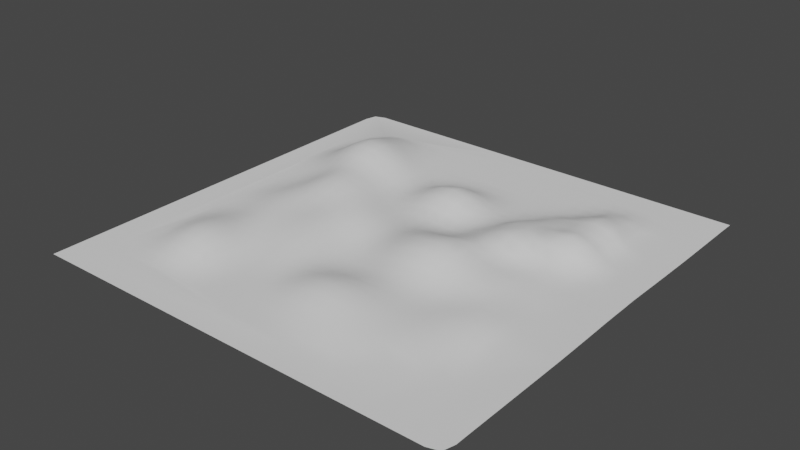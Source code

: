 # Source: terrain.blend  (saved by Blender 3.3.6; exported with 4.5.12 LTS)
import bpy
from mathutils import Matrix  # noqa: F401  (used for matrix-valued properties, if any)

bpy.ops.wm.read_factory_settings(use_empty=True)
scene = bpy.context.scene
scene.name = 'Scene'

# ---- collections
col_collection = bpy.data.collections.new('Collection'); scene.collection.children.link(col_collection)

# ---- world
world_world = bpy.data.worlds.new('World'); scene.world = world_world
world_world.use_nodes = True; world_world.node_tree.nodes.clear()
_N = world_world.node_tree.nodes; _L = world_world.node_tree.links
n0 = _N.new('ShaderNodeOutputWorld'); n0.name = 'World Output'; n0.location = (300, 300)
n1 = _N.new('ShaderNodeBackground'); n1.name = 'Background'; n1.location = (10, 300)
n1.inputs[0].default_value = (0.05088, 0.05088, 0.05088, 1.0)
_L.new(n1.outputs[0], n0.inputs[0])
n0.is_active_output = True
world_world.color = (0.05088, 0.05088, 0.05088)
world_world.use_sun_shadow = False
world_world.sun_shadow_jitter_overblur = 0.0

# ---- meshes
me_terrain_1_16 = bpy.data.meshes.new('Terrain_1-16')
me_terrain_1_16.from_pydata([(25.0, -0.6953, -13.22), (25.0, -0.7098, -14.81), (25.0, -0.6662, -11.62), (25.0, -0.6464, -10.02), (25.0, -0.6104, -8.421), (25.0, -0.5811, -6.812), (25.0, -0.5378, -5.197), (25.0, -0.5059, -3.578), (25.0, -0.5309, -1.956), (25.0, -0.5346, -0.3334), (25.0, -0.5491, 1.288), (25.0, -0.5945, 2.909), (25.0, -0.6295, 4.53), (25.0, -0.6591, 6.15), (25.0, -0.6918, 7.771), (25.0, -0.7089, 9.392), (25.0, -0.7112, 11.01), (25.0, -0.7116, 12.64), (25.0, -0.7114, 14.26), (25.0, -0.7113, 15.88), (25.0, -0.7113, 17.5), (25.0, -0.7113, 19.11), (25.0, -0.7113, 20.72), (25.0, -0.7113, 22.32), (25.01, -0.7113, 23.87), (21.81, -0.7097, -14.8), (21.8, -0.6815, -13.21), (21.8, -0.639, -11.61), (21.79, -0.6258, -10.01), (21.8, -0.5464, -8.418), (21.81, -0.5136, -6.813), (21.82, -0.4776, -5.201), (21.82, -0.4056, -1.961), (21.82, -0.3979, -0.3374), (20.21, -0.7029, -14.79), (20.21, -0.6541, -13.2), (20.2, -0.5957, -11.6), (20.18, -0.5538, -10.01), (20.2, -0.4501, -8.41), (20.22, -0.3825, -6.812), (20.23, -0.3849, -5.212), (21.82, -0.4123, -3.584), (20.23, -0.3889, -1.973), (20.23, -0.3813, -0.345), (20.24, -0.4028, 1.284), (20.24, -0.4834, 2.91), (20.25, -0.5041, 4.536), (20.26, -0.4618, 6.16), (20.28, -0.3684, 7.78), (20.29, -0.2975, 9.399), (20.29, -0.3253, 11.02), (20.28, -0.4453, 12.63), (20.27, -0.6041, 14.25), (20.26, -0.6743, 15.87), (20.26, -0.6963, 17.49), (18.62, -0.5488, -14.78), (18.67, -0.1824, -13.21), (18.69, 0.004071, -11.62), (18.6, -0.1146, -10.02), (18.7, 0.1448, -8.416), (18.71, 0.0869, -5.234), (20.24, -0.3523, -3.597), (18.64, -0.3237, -1.997), (18.64, -0.3496, -0.3562), (18.65, -0.3473, 1.283), (18.66, -0.3817, 2.915), (18.67, -0.3597, 4.542), (18.7, -0.2539, 6.164), (18.72, -0.08481, 7.78), (18.74, 0.02138, 9.398), (18.74, -0.04846, 11.02), (18.72, -0.2289, 12.64), (18.7, -0.4236, 14.25), (18.69, -0.5629, 15.87), (18.69, -0.6204, 17.5), (17.08, -0.1736, -2.007), (18.66, -0.1821, -3.629), (17.06, -0.2452, -0.3557), (17.07, -0.2421, 1.291), (17.08, -0.2405, 2.926), (17.1, -0.1574, 4.553), (17.13, -0.004393, 6.171), (17.16, 0.1689, 7.786), (17.18, 0.2781, 9.405), (17.16, 0.01299, 12.65), (17.14, -0.2064, 14.26), (17.13, -0.3673, 15.88), (17.12, -0.4643, 17.5), (17.12, -0.5667, 19.12), (15.5, -0.0931, -1.994), (15.48, -0.09496, -0.3315), (15.5, -0.01069, 1.313), (15.52, 0.03791, 2.946), (15.54, 0.1338, 4.57), (15.57, 0.1969, 6.187), (15.58, 0.2823, 7.803), (15.59, 0.3737, 9.42), (17.17, 0.2052, 11.03), (15.59, 0.1633, 12.66), (15.59, 0.317, 11.04), (15.58, -0.007024, 14.28), (15.57, -0.1496, 15.9), (15.56, -0.279, 17.52), (15.55, -0.459, 19.13), (13.91, 0.06953, -1.948), (15.57, 0.2906, -3.645), (13.9, 0.101, -0.2787), (13.94, 0.3347, 1.346), (13.98, 0.4622, 2.968), (13.99, 0.4805, 4.588), (14.0, 0.3743, 6.2), (14.0, 0.2789, 7.809), (14.01, 0.284, 9.425), (14.01, 0.2674, 11.05), (14.01, 0.2077, 12.67), (14.01, 0.1348, 14.29), (14.0, 0.0392, 15.91), (14.0, -0.1171, 17.53), (13.99, -0.3571, 19.14), (12.39, 0.5963, -1.87), (14.0, 0.4738, -3.619), (12.33, 0.4223, -0.2176), (12.38, 0.6687, 1.393), (12.43, 0.8682, 3.0), (12.44, 0.8245, 4.617), (12.42, 0.5371, 6.209), (12.43, 0.23, 7.801), (12.44, 0.1336, 9.422), (12.44, 0.1444, 11.05), (12.44, 0.1867, 12.67), (12.44, 0.1987, 14.3), (12.44, 0.1448, 15.92), (12.43, -0.007559, 17.54), (12.42, -0.2708, 19.15), (12.42, -0.5362, 20.75), (10.83, 1.011, -0.1843), (10.83, 1.12, 1.42), (10.86, 1.238, 3.03), (10.87, 1.111, 4.643), (10.85, 0.6956, 6.215), (10.85, 0.2476, 7.792), (10.87, 0.06144, 9.419), (10.87, 0.1007, 11.05), (10.87, 0.194, 12.68), (10.87, 0.2572, 14.3), (10.87, 0.1965, 15.93), (10.86, 0.05195, 17.55), (10.86, -0.2113, 19.15), (10.85, -0.4992, 20.75), (10.85, -0.6809, 22.37), (12.42, -0.7113, 25.63), (9.328, 1.532, -0.218), (10.92, 1.257, -1.794), (9.329, 1.735, 1.403), (9.308, 1.49, 4.678), (9.332, 1.77, 3.05), (9.29, 0.9223, 6.233), (9.295, 0.3897, 7.8), (9.302, 0.1513, 9.425), (9.303, 0.165, 11.06), (9.305, 0.2952, 12.68), (9.305, 0.3505, 14.31), (9.3, 0.2632, 15.93), (9.296, 0.108, 17.55), (9.294, -0.1309, 19.16), (9.291, -0.4499, 20.76), (9.293, -0.6539, 22.37), (10.86, -0.7113, 25.63), (7.751, 1.574, -0.2527), (7.789, 1.209, -1.877), (7.739, 2.021, 1.377), (7.74, 2.145, 3.067), (7.727, 1.808, 4.724), (7.73, 1.132, 6.267), (7.744, 0.5171, 7.815), (7.749, 0.2505, 9.436), (7.744, 0.2815, 11.07), (7.74, 0.4181, 12.69), (7.741, 0.5009, 14.31), (7.737, 0.4121, 15.93), (7.732, 0.2093, 17.55), (7.732, -0.04957, 19.16), (7.732, -0.3784, 20.76), (7.733, -0.6152, 22.38), (9.297, -0.7113, 25.63), (7.737, -0.7113, 25.63), (6.12, 1.924, 1.348), (6.094, 2.169, 3.052), (6.109, 1.834, 4.725), (6.155, 1.142, 6.27), (6.195, 0.517, 7.821), (6.2, 0.2413, 9.441), (6.185, 0.3412, 11.07), (6.176, 0.5573, 12.68), (6.181, 0.7028, 14.3), (6.18, 0.6147, 15.94), (6.173, 0.3266, 17.55), (6.175, -0.3456, 20.76), (6.172, 0.008289, 19.16), (6.177, -0.5879, 22.38), (6.178, -0.7113, 25.63), (4.477, 1.889, 3.006), (4.508, 1.58, 4.681), (4.598, 0.904, 6.232), (4.662, 0.2941, 7.795), (4.66, 0.107, 9.431), (4.631, 0.3537, 11.05), (4.617, 0.738, 12.65), (4.618, 0.9425, 14.29), (4.616, 0.7885, 15.93), (4.623, -0.3755, 20.75), (4.619, -0.0158, 19.14), (4.623, -0.599, 22.37), (4.623, -0.7113, 25.63), (2.979, 1.07, 4.591), (3.081, 0.4691, 6.162), (3.142, -0.05339, 7.758), (3.125, -0.1049, 9.412), (3.083, 0.3007, 11.02), (3.052, 0.7977, 12.62), (3.036, 1.044, 14.27), (3.038, 0.8545, 15.93), (3.077, -0.4504, 20.74), (3.075, -0.1223, 19.12), (3.073, -0.6297, 22.37), (3.071, -0.7113, 25.63), (2.926, 1.413, 2.939), (1.499, 0.4582, 4.498), (1.577, -0.02429, 6.091), (1.605, -0.3748, 7.728), (1.584, -0.2934, 9.392), (1.545, 0.1657, 11.0), (1.495, 0.6825, 12.6), (1.457, 0.9151, 14.26), (1.472, 0.6961, 15.91), (1.536, -0.5639, 20.72), (1.54, -0.2893, 19.1), (1.528, -0.6761, 22.36), (1.523, -0.7113, 25.63), (0.02934, -0.4055, 9.379), (0.01081, -0.01534, 10.99), (-0.03745, 0.4029, 12.6), (-0.08047, 0.5707, 14.25), (-0.05489, 0.3419, 15.88), (1.515, 0.1995, 17.51), (-0.009502, -0.08502, 17.48), (-0.003611, -0.6677, 20.71), (0.007156, -0.4892, 19.08), (-0.01472, -0.7037, 22.35), (-0.02146, -0.7113, 25.63), (-1.55, -0.5158, 7.744), (0.03608, -0.5567, 7.726), (0.02818, -0.4013, 6.077), (-1.536, -0.3806, 9.377), (-1.535, -0.1453, 11.0), (-1.555, 0.06954, 12.61), (-1.573, 0.1014, 14.24), (-1.561, -0.07595, 15.85), (-1.528, -0.654, 19.07), (-1.543, -0.7087, 20.71), (-1.554, -0.7112, 22.35), (-1.883, 1.347, -8.574), (-3.521, 0.6251, -8.476), (-1.833, 1.044, -6.896), (-3.441, 0.4568, -6.852), (-1.732, 0.4799, -5.293), (-3.143, -0.2489, 6.158), (-1.565, -0.5081, 6.105), (-1.584, -0.338, 4.47), (-3.115, -0.2179, 7.779), (-3.096, -0.1774, 9.398), (-3.09, -0.1466, 11.01), (-3.089, -0.1755, 12.63), (-3.087, -0.2848, 14.23), (-3.079, -0.4394, 15.85), (-1.53, -0.4028, 17.45), (-3.07, -0.6099, 17.46), (-3.074, -0.7057, 19.08), (-3.084, -0.7113, 20.72), (-1.562, -0.7113, 25.63), (-4.691, 0.3741, 2.984), (-3.162, 0.04586, 2.909), (-4.692, 0.4973, 1.355), (-4.691, 0.2349, 4.605), (-3.163, -0.1793, 4.531), (-4.65, -0.06562, 11.05), (-4.646, -0.286, 12.65), (-4.636, -0.4989, 14.25), (-4.628, -0.6372, 15.86), (-4.623, -0.7003, 17.48), (-4.624, -0.7113, 19.1), (-4.629, -0.7113, 20.73), (-3.1, -0.7113, 25.63), (-6.215, -0.329, 12.69), (-6.204, -0.5865, 14.28), (-6.193, -0.6953, 15.88), (-6.183, -0.7113, 17.5), (-6.178, -0.7113, 19.12), (-6.177, -0.7113, 20.74), (-4.639, -0.7113, 25.63), (-7.795, -0.4292, 12.72), (-7.782, -0.6396, 14.31), (-7.765, -0.7108, 15.91), (-7.748, -0.712, 17.52), (-7.736, -0.711, 19.14), (-7.729, -0.711, 20.76), (-6.18, -0.7113, 25.63), (-8.072, 0.4052, -4.949), (-8.218, 0.1749, -6.571), (-9.546, 1.037, -4.91), (-9.433, 1.274, -3.293), (-7.934, 0.7087, -3.35), (-9.366, -0.5543, 14.36), (-9.336, -0.5654, 15.96), (-9.314, -0.6151, 17.55), (-9.295, -0.68, 19.16), (-9.282, -0.7098, 20.77), (-7.724, -0.7113, 25.63), (-11.05, 1.546, -4.85), (-9.672, 0.852, -6.538), (-10.98, 1.656, -3.214), (-10.91, -0.1354, 14.43), (-10.88, -0.1678, 16.01), (-10.87, -0.341, 17.6), (-10.85, -0.5368, 19.18), (-10.83, -0.678, 20.79), (-9.272, -0.7113, 25.63), (-13.06, 0.1526, -17.82), (-13.04, 0.6879, -16.23), (-11.57, 0.1248, -16.17), (-12.67, 1.738, -6.415), (-11.13, 1.461, -6.487), (-11.2, 1.599, -8.128), (-12.61, 1.632, -4.785), (-12.57, 1.622, -3.152), (-12.54, 1.453, -1.529), (-10.95, 1.537, -1.584), (-12.48, 0.3368, 12.9), (-10.95, -0.1817, 12.84), (-12.42, 0.4641, 14.49), (-12.4, 0.3729, 16.09), (-12.4, 0.05077, 17.66), (-12.39, -0.3397, 19.22), (-12.39, -0.6141, 20.81), (-10.82, -0.7113, 25.63), (-14.21, 1.532, -6.377), (-12.73, 2.101, -8.028), (-14.12, 1.255, -4.76), (-14.09, 1.155, -3.138), (-14.07, 1.029, -1.522), (-14.06, 0.4947, 11.33), (-12.52, 0.1322, 11.31), (-14.03, 0.8136, 12.92), (-13.99, 0.9597, 14.54), (-13.97, 0.7705, 16.16), (-13.95, -0.2129, 19.26), (-13.94, -0.569, 20.83), (-12.38, -0.7113, 25.63), (-14.34, 2.067, -7.974), (-15.68, 0.9946, -6.388), (-15.57, 0.6211, -4.777), (-15.54, 0.4872, -3.15), (-15.63, 0.2341, 9.757), (-14.07, 0.2194, 9.74), (-15.64, 0.6189, 11.34), (-15.64, 0.9569, 12.94), (-15.63, 1.037, 14.58), (-15.59, 0.7449, 16.19), (-15.54, 0.2558, 17.74), (-13.96, 0.2995, 17.72), (-15.51, -0.2573, 19.27), (-15.5, -0.6075, 20.84), (-13.94, -0.7113, 25.63), (-17.03, 0.004965, -4.788), (-17.21, 0.3737, 11.36), (-17.22, 0.5998, 12.97), (-17.06, -0.4588, 19.27), (-17.06, -0.6858, 20.85), (-15.51, -0.7113, 25.63), (-18.71, -0.2752, 9.794), (-17.18, 0.0642, 9.773), (-18.72, -0.07276, 11.39), (-18.72, 0.01318, 12.98), (-17.2, 0.6002, 14.58), (-18.7, -0.04554, 14.57), (-17.15, 0.3276, 16.16), (-18.62, -0.6627, 19.28), (-18.63, -0.7098, 20.87), (-17.08, -0.7113, 25.63), (-20.45, -0.5532, -17.66), (-18.95, -0.029, -16.04), (-18.99, -0.2018, -17.69), (-20.4, -0.5281, -16.0), (-18.92, 0.1404, -14.39), (-20.26, -0.4575, 11.39), (-20.25, -0.4527, 12.98), (-20.23, -0.5317, 14.57), (-18.66, -0.2404, 16.14), (-20.21, -0.6286, 16.14), (-20.2, -0.6906, 17.72), (-20.21, -0.7099, 19.3), (-20.21, -0.7113, 20.88), (-18.65, -0.7113, 25.63), (-21.93, -0.7093, -15.99), (-21.9, -0.6953, -14.34), (-21.88, -0.6393, -12.69), (-20.35, -0.4829, -14.35), (-21.87, -0.585, -11.06), (-20.34, -0.3501, -12.71), (-21.83, -0.6277, -7.848), (-20.31, -0.2235, -9.49), (-21.85, -0.5784, -9.441), (-21.8, -0.6864, -6.309), (-20.25, -0.3616, -7.902), (-21.81, -0.7113, 20.89), (-20.23, -0.7113, 25.63), (-21.82, -0.7113, 25.63), (-23.41, -0.7113, 25.63), (-1.885, 0.9738, -10.2), (-1.896, 0.28, -11.7), (-3.53, 0.4001, -10.08), (-3.534, -0.07482, -11.61), (-5.193, -0.4323, -11.54), (-20.34, -0.219, -11.1), (-18.91, 0.4796, -11.15), (-18.92, 0.3418, -12.77), (-0.1816, 1.207, -10.26), (-0.249, 0.429, -11.75), (-18.86, 0.4429, -9.535), (-1.931, -0.3679, -13.2), (-9.897, 0.7563, -11.42), (-8.398, 0.06778, -9.833), (-8.451, -0.05567, -11.43), (-0.3012, -0.3099, -13.22), (-6.762, -0.3227, -8.262), (-6.832, -0.374, -9.878), (2.967, 1.299, 1.248), (4.529, 1.658, 1.302), (1.446, 0.8398, 1.221), (-0.04725, 0.2426, -0.4109), (1.504, 0.4951, -0.4041), (-6.863, -0.4919, -11.48), (-0.06005, 0.3825, 1.218), (1.436, 0.8146, 2.877), (-3.57, -0.5101, -13.16), (-0.139, 1.632, -8.59), (1.496, 0.9474, -6.913), (1.554, 1.24, -8.57), (-5.168, -0.1856, -9.963), (-18.74, 0.1732, -7.947), (1.386, 0.2293, -11.71), (1.325, -0.3843, -13.21), (1.485, 0.8887, -10.2), (-1.596, -0.04466, 2.855), (-0.0569, 0.02179, -2.039), (1.521, 0.06793, -2.018), (4.613, 0.3921, 17.54), (-8.502, -0.2824, -13.01), (-6.886, -0.6234, -13.07), (-0.0523, 0.2603, 2.85), (3.114, 0.5473, -8.501), (3.06, 0.2923, -10.09), (-0.3307, -0.6704, -14.78), (-1.613, 0.1582, -0.3957), (-1.966, -0.6751, -14.78), (-5.222, -0.6328, -13.12), (2.999, -0.1246, -11.63), (2.959, -0.5117, -13.19), (-20.2, -0.5295, -6.33), (-18.63, -0.1687, -6.372), (1.303, -0.6801, -14.78), (-1.632, 0.0002803, -2.028), (-3.201, 0.02077, -1.976), (-1.605, 0.168, 1.235), (-3.316, 0.09579, -5.258), (-1.667, 0.01012, -3.681), (-3.159, 0.2283, 1.286), (3.058, 0.367, 17.52), (7.856, -0.6285, -13.08), (9.459, -0.4181, -13.08), (9.435, -0.6657, -14.68), (11.03, -0.454, -14.68), (10.99, -0.6841, -16.29), (-3.607, -0.69, -14.76), (-0.08972, 0.04798, -3.694), (1.488, -0.0717, -3.683), (-5.116, -0.06655, -8.362), (2.937, -0.6869, -14.77), (-4.711, 0.4423, -0.2786), (-3.17, 0.21, -0.3474), (-4.831, -0.05686, -3.51), (-3.245, -0.09293, -3.621), (-6.534, -0.08062, -5.01), (-4.918, -0.1916, -5.134), (-6.304, 0.5455, -1.819), (-6.405, 0.2242, -3.413), (-4.759, 0.2181, -1.899), (6.229, -0.6436, -13.11), (7.886, -0.4812, -11.47), (-5.251, -0.703, -14.73), (3.101, 0.1594, -1.967), (3.089, -0.1758, -3.628), (7.821, -0.6909, -14.69), (-0.01216, -0.06643, 4.46), (4.593, -0.6364, -13.15), (4.569, -0.6978, -14.74), (-8.528, -0.5226, -14.61), (-6.895, -0.6961, -14.68), (9.388, -0.7007, -16.29), (6.198, -0.694, -14.72), (7.781, -0.7073, -16.31), (2.915, -0.7101, -16.37), (-25.0, -0.7113, -7.462), (-25.0, -0.7113, -6.643), (-21.8, -0.7113, 19.31), (-3.631, -0.7113, -16.37), (-1.991, -0.7113, -16.38), (-0.3527, -0.7113, -16.39), (1.283, -0.7113, -16.38), (17.28, 0.7621, -5.215), (12.52, 1.053, -3.503), (11.01, 1.656, -3.421), (-14.45, 2.569, -9.646), (-15.85, 1.589, -7.979), (7.816, 0.7226, -6.76), (7.83, 0.3902, -8.351), (6.314, 0.05348, -6.727), (-17.01, -0.1382, -3.155), (-15.55, 0.4363, -1.529), (-14.55, 1.024, -16.27), (-14.57, 1.644, -14.69), (-13.01, 1.331, -14.66), (15.81, 1.828, -6.799), (14.11, 1.065, -5.236), (15.71, 1.1, -5.199), (7.818, 0.9299, -5.142), (6.282, 0.325, -5.132), (-11.53, 0.6798, -14.58), (4.673, -0.06925, -8.404), (4.648, -0.2271, -9.99), (-17.04, -0.1561, -1.525), (-15.58, 0.422, 0.09095), (15.68, 0.7299, -14.93), (14.12, 0.9632, -13.29), (15.74, 1.305, -13.38), (7.813, 1.084, -3.517), (6.268, 0.5207, -3.512), (-14.06, 0.8616, 0.08781), (9.353, 1.299, -6.8), (9.366, 0.935, -8.407), (12.6, 1.263, -5.156), (11.02, 1.604, -5.109), (-14.56, 0.4508, -17.86), (-16.07, 0.9718, -16.23), (9.417, 0.4014, -9.955), (7.885, -0.1387, -9.885), (6.307, -0.1677, -8.322), (-16.07, -0.06524, -19.43), (-17.54, 0.2122, -17.77), (-16.07, 0.4709, -17.84), (6.251, 0.7377, -1.865), (9.384, 1.599, -3.488), (9.393, 1.44, -5.141), (-16.12, 1.469, -14.62), (-14.58, -0.1091, -19.44), (4.703, 0.02753, -3.544), (-17.53, 0.5595, -16.14), (4.674, -0.08041, -6.8), (3.074, 0.3587, -6.891), (4.618, -0.4515, -11.56), (15.62, -0.2145, -18.03), (14.07, -0.4463, -17.96), (15.64, 0.2606, -16.49), (14.11, 0.4526, -14.84), (-17.55, -0.1985, -19.39), (9.354, 1.503, -1.847), (-17.09, -0.07971, 17.71), (3.049, -0.004124, -5.285), (1.467, 0.3603, -5.312), (-17.12, 0.3627, -6.402), (-18.57, -0.4121, -4.768), (12.6, 1.191, -6.763), (15.75, 1.204, -10.06), (14.18, 1.367, -8.415), (15.81, 1.602, -8.464), (11.0, 0.7055, -9.974), (10.98, 0.4816, -11.57), (-18.58, -0.5569, -1.514), (-17.08, -0.0939, 0.09789), (-6.223, 0.7018, 3.055), (-6.219, 0.6208, 4.678), (-18.56, -0.5373, -3.143), (-18.62, -0.4814, 0.1082), (-17.13, -0.02933, 1.719), (-14.54, 2.629, -11.4), (-14.57, 2.242, -13.08), (-16.15, 1.913, -12.99), (-16.03, 2.065, -9.611), (-17.29, 0.8723, -7.975), (-19.01, -0.4367, -19.34), (-17.57, 1.193, -12.86), (14.14, 1.637, -6.793), (12.61, 1.016, -8.365), (-6.222, 0.2783, 9.521), (-7.802, -0.119, 11.14), (-6.222, -0.01154, 11.11), (6.182, 1.298, -0.2593), (-6.249, 0.7512, -0.2033), (-7.838, 0.9469, -1.748), (4.685, -0.08459, -5.184), (-7.799, 0.5085, 7.973), (-9.38, 0.05407, 9.597), (-7.804, 0.2255, 9.565), (-17.15, -0.248, 8.183), (17.19, -0.05885, -16.44), (17.21, 0.2688, -14.86), (17.39, 1.046, -11.69), (17.27, 0.7881, -10.05), (15.78, 1.44, -11.71), (-6.227, 0.7899, 1.428), (17.17, -0.3502, -18.01), (-12.51, 0.05089, 9.704), (-15.6, -0.01898, 8.162), (-7.799, 1.005, -0.1286), (-9.375, 1.337, -1.668), (-9.386, -0.2621, 11.18), (-20.16, -0.6492, -4.736), (-16.13, 2.165, -11.31), (-17.55, 1.352, -11.22), (6.259, -0.5821, -11.51), (6.284, -0.4194, -9.912), (-10.93, 0.4164, 6.445), (-10.94, 0.1999, 8.045), (-9.373, 0.3724, 8.012), (-12.49, 0.3193, 6.487), (-12.5, 0.1452, 8.091), (-18.69, -0.4676, 8.191), (-17.56, 0.8941, -14.5), (-12.5, 0.8258, 1.662), (-14.06, 0.6935, 1.698), (-10.97, -0.1648, 11.25), (10.98, 1.287, -6.768), (-10.95, -0.02928, 9.647), (12.61, 0.791, -9.981), (4.686, 0.3692, -1.896), (-20.26, -0.5172, 9.797), (-14.06, 0.5519, 3.309), (-12.49, 0.6007, 3.266), (-9.386, -0.4633, 12.77), (-12.49, 0.4774, 4.878), (-14.05, 0.2181, 6.524), (-18.66, -0.389, 1.727), (-20.2, -0.645, 0.115), (-20.16, -0.6958, -3.123), (-18.63, -0.4826, 17.7), (-20.26, -0.6145, 8.193), (-14.06, 0.1272, 8.133), (-18.68, -0.5972, 6.577), (-9.359, 0.6794, 4.789), (-10.93, 0.5431, 4.833), (-7.79, 0.6762, 6.36), (-7.786, 0.7519, 4.739), (-9.363, 1.151, -0.05396), (-10.94, 1.205, 0.01519), (-7.787, 0.8133, 3.116), (-9.355, 0.7389, 3.167), (-10.92, 0.6379, 3.215), (-9.365, 0.5849, 6.407), (-20.17, -0.686, -1.503), (10.99, 1.023, -8.389), (-7.789, 0.9157, 1.494), (-20.25, -0.6938, 6.582), (-21.77, -0.7107, -4.722), (-14.06, 0.402, 4.919), (-12.51, 1.14, 0.06816), (-17.46, 1.262, -9.576), (-9.357, 0.8903, 1.55), (-20.23, -0.6069, 1.733), (12.57, 0.7824, -11.61), (-10.93, 0.8523, 1.606), (-6.217, 0.5672, 6.299), (21.83, -0.7113, -16.39), (17.11, -0.7113, 25.63), (18.68, -0.7113, 25.63), (15.55, -0.7113, 25.63), (13.98, -0.7113, 25.63), (-25.0, -0.7113, -4.812), (-25.0, -0.7113, -3.133), (-25.0, -0.7113, -1.498), (-25.0, -0.7113, 0.1238), (17.34, 0.8275, -13.33), (17.36, 1.084, -8.446), (17.42, 1.26, -6.817), (-11.32, 1.678, -11.42), (-11.25, 1.773, -9.773), (-11.44, 1.264, -13.02), (-12.94, 1.978, -13.08), (12.59, -0.05518, -14.74), (12.58, 0.427, -13.19), (-12.86, 2.429, -11.4), (9.454, -0.06907, -11.5), (18.78, 0.329, -6.822), (-12.79, 2.45, -9.685), (14.09, 0.01514, -16.41), (12.57, -0.4654, -16.31), (-9.824, 0.8867, -9.81), (-9.765, 0.8471, -8.181), (11.02, 0.00296, -13.12), (-8.328, 0.09642, -8.209), (-5.025, -0.1278, -6.752), (14.16, 1.115, -11.66), (-0.1576, 1.265, -6.883), (-0.1255, 0.581, -5.297), (12.52, -0.6928, -17.91), (-6.659, -0.2656, -6.631), (14.19, 1.013, -10.02), (17.15, 0.1458, -3.642), (-15.62, 0.3164, 3.331), (-17.14, -0.06189, 3.339), (-17.14, -0.1887, 4.952), (-15.61, 0.3961, 1.712), (4.618, 1.013, -0.3015), (-15.61, 0.154, 4.941), (-17.13, -0.3269, 6.566), (-15.6, -0.0138, 6.548), (15.6, -0.6566, -19.57), (14.04, -0.7, -19.55), (-18.68, -0.3939, 3.346), (-18.68, -0.501, 4.96), (18.68, -0.5518, -16.38), (-4.676, 0.2032, 6.228), (3.055, 0.777, -0.371), (-4.656, 0.1944, 7.844), (-4.649, 0.1109, 9.454), (-6.218, 0.4744, 7.917), (-20.24, -0.6194, 3.351), (-20.25, -0.6695, 4.967), (18.7, -0.6283, -17.98), (17.16, -0.6675, -19.58), (12.48, -0.7089, -19.53), (10.94, -0.7077, -17.9), (-10.08, -0.3958, -16.16), (-13.09, -0.32, -19.42), (20.24, -0.7072, -16.38), (-13.09, -0.6526, -21.05), (-10.06, -0.5924, -17.82), (-11.58, -0.2791, -17.79), (20.27, -0.7096, -17.98), (-8.511, -0.6605, -16.24), (15.59, -0.7103, -21.17), (14.02, -0.7111, -21.16), (18.72, -0.7087, -19.57), (17.16, -0.7106, -21.17), (-11.58, -0.5724, -19.43), (-11.57, -0.7088, -21.07), (-25.0, -0.7113, -9.306), (-25.0, -0.7113, -11.01), (6.165, -0.7105, -16.33), (4.543, -0.7106, -16.35), (-21.8, -0.711, 17.74), (-25.0, -0.7113, -12.67), (-8.493, -0.7065, -17.87), (-10.05, -0.7014, -19.46), (9.347, -0.7108, -17.91), (7.745, -0.711, -17.92), (6.135, -0.7112, -17.93), (-24.66, -0.7113, -23.91), (-25.0, -0.7113, -22.53), (-23.39, -0.7113, -24.37), (-25.0, -0.7113, -17.64), (-25.0, -0.7113, -19.29), (-25.0, -0.7113, -15.98), (-25.0, -0.7113, -14.33), (-25.0, -0.7113, 22.47), (-25.0, -0.7113, 20.9), (-25.0, -0.7113, 24.06), (-25.0, -0.7113, 25.64), (-25.0, -0.7113, 19.32), (-25.0, -0.7113, 17.75), (-25.0, -0.7113, 16.17), (-25.0, -0.7113, 14.59), (-25.0, -0.7113, 12.99), (-25.0, -0.7113, 11.4), (-25.0, -0.7113, 9.797), (-25.0, -0.7113, 8.193), (-25.0, -0.7113, 6.585), (-25.0, -0.7113, 4.974), (-25.0, -0.7113, 3.36), (-25.0, -0.7113, 1.743), (-25.0, -0.7113, -20.93), (-21.96, -0.7113, -24.37), (-20.5, -0.7113, -24.37), (-19.03, -0.7113, -24.37), (-17.55, -0.7113, -24.37), (-16.07, -0.7113, -24.37), (-14.57, -0.7113, -24.37), (-13.07, -0.7113, -24.37), (-11.56, -0.7113, -24.37), (-10.03, -0.7113, -21.1), (-10.02, -0.7113, -24.37), (-8.478, -0.7113, -19.5), (-8.465, -0.7113, -21.12), (-8.451, -0.7113, -24.37), (-6.897, -0.7113, -16.3), (-6.892, -0.7113, -17.92), (-6.884, -0.7113, -19.53), (-6.874, -0.7113, -21.14), (-6.864, -0.7113, -24.37), (-5.267, -0.7113, -16.34), (-5.273, -0.7113, -17.95), (-5.272, -0.7113, -19.56), (-5.266, -0.7113, -21.16), (-5.26, -0.7113, -24.37), (-3.643, -0.7113, -17.97), (-3.647, -0.7113, -19.57), (-3.646, -0.7113, -21.17), (-3.643, -0.7113, -24.37), (-2.008, -0.7113, -17.98), (-2.016, -0.7113, -19.58), (-2.019, -0.7113, -21.18), (-2.019, -0.7113, -24.37), (-0.371, -0.7113, -17.98), (-0.3827, -0.7113, -19.58), (-0.3891, -0.7113, -21.18), (-0.3929, -0.7113, -24.37), (1.263, -0.7113, -17.98), (1.249, -0.7113, -19.57), (1.239, -0.7113, -21.17), (1.232, -0.7113, -24.37), (2.893, -0.7113, -17.97), (2.876, -0.7113, -19.57), (2.863, -0.7113, -21.17), (2.853, -0.7113, -24.37), (4.518, -0.7113, -17.95), (4.497, -0.7113, -19.55), (4.481, -0.7113, -21.16), (4.469, -0.7113, -24.37), (6.111, -0.7113, -19.54), (6.078, -0.7113, -24.37), (7.716, -0.7113, -19.53), (7.678, -0.7113, -24.37), (9.313, -0.7113, -19.52), (9.29, -0.7113, -21.14), (9.271, -0.7113, -24.37), (10.9, -0.7113, -19.52), (10.88, -0.7113, -21.14), (10.86, -0.7113, -24.37), (12.45, -0.7113, -21.15), (12.44, -0.7113, -24.37), (14.01, -0.7113, -24.37), (15.59, -0.7113, -24.37), (17.16, -0.7113, -24.37), (18.72, -0.7113, -21.17), (18.73, -0.7113, -24.37), (20.24, -0.7113, 25.63), (20.28, -0.7113, -19.58), (20.29, -0.7113, -21.17), (20.29, -0.7113, -24.37), (21.79, -0.7113, 25.63), (21.84, -0.7113, -17.98), (21.85, -0.7113, -19.58), (21.86, -0.7113, -21.18), (21.86, -0.7113, -24.37), (23.29, -0.7113, 25.63), (23.44, -0.7113, -24.37), (24.63, -0.7113, 25.24), (25.0, -0.7113, -16.4), (25.0, -0.7113, -17.99), (25.0, -0.7113, -19.58), (25.0, -0.7113, -21.18), (25.0, -0.7113, -22.78), (25.02, -0.7113, -24.38), (-10.0, 0.4093, -12.99), (-10.08, -0.03012, -14.56)], [], [(26, 25, 34, 35), (27, 26, 35, 36), (28, 27, 36, 37), (29, 28, 37, 38), (30, 29, 38, 39), (31, 30, 39, 40), (43, 33, 32, 42), (681, 743, 34, 25), (35, 34, 55, 56), (36, 35, 56, 57), (37, 36, 57, 58), (38, 37, 58, 59), (39, 38, 59, 701), (39, 701, 60, 40), (41, 31, 40, 61), (42, 32, 41, 61), (63, 43, 42, 62), (64, 44, 43, 63), (65, 45, 44, 64), (66, 46, 45, 65), (67, 47, 46, 66), (68, 48, 47, 67), (69, 49, 48, 68), (70, 50, 49, 69), (51, 50, 70, 71), (52, 51, 71, 72), (53, 52, 72, 73), (54, 53, 73, 74), (55, 615, 690, 56), (743, 729, 55, 34), (56, 690, 616, 57), (57, 616, 617, 58), (58, 617, 691, 59), (59, 691, 692, 701), (61, 40, 60, 76), (62, 42, 61, 76), (77, 63, 62, 75), (78, 64, 63, 77), (79, 65, 64, 78), (80, 66, 65, 79), (81, 67, 66, 80), (82, 68, 67, 81), (83, 69, 68, 82), (97, 70, 69, 83), (97, 84, 71, 70), (72, 71, 84, 85), (73, 72, 85, 86), (74, 73, 86, 87), (75, 62, 76, 716), (75, 716, 105, 89), (76, 60, 519, 716), (77, 75, 89, 90), (78, 77, 90, 91), (79, 78, 91, 92), (80, 79, 92, 93), (81, 80, 93, 94), (82, 81, 94, 95), (83, 82, 95, 96), (99, 98, 84, 97), (98, 100, 85, 84), (86, 85, 100, 101), (87, 86, 101, 102), (88, 87, 102, 103), (106, 90, 89, 104), (107, 91, 90, 106), (108, 92, 91, 107), (109, 93, 92, 108), (110, 94, 93, 109), (111, 95, 94, 110), (112, 96, 95, 111), (97, 83, 96, 99), (113, 99, 96, 112), (114, 98, 99, 113), (100, 98, 114, 115), (101, 100, 115, 116), (102, 101, 116, 117), (103, 102, 117, 118), (104, 89, 105, 120), (121, 106, 104, 119), (519, 534, 105, 716), (533, 120, 105, 534), (122, 107, 106, 121), (123, 108, 107, 122), (123, 124, 109, 108), (125, 110, 109, 124), (126, 111, 110, 125), (127, 112, 111, 126), (128, 113, 112, 127), (129, 114, 113, 128), (130, 115, 114, 129), (116, 115, 130, 131), (117, 116, 131, 132), (118, 117, 132, 133), (119, 104, 120, 520), (135, 121, 119, 152), (119, 520, 521, 152), (120, 533, 550, 520), (136, 122, 121, 135), (137, 123, 122, 136), (137, 138, 124, 123), (139, 125, 124, 138), (140, 126, 125, 139), (141, 127, 126, 140), (142, 128, 127, 141), (143, 129, 128, 142), (144, 130, 129, 143), (145, 131, 130, 144), (132, 131, 145, 146), (133, 132, 146, 147), (134, 133, 147, 148), (153, 136, 135, 151), (137, 136, 153, 155), (155, 154, 138, 137), (156, 139, 138, 154), (157, 140, 139, 156), (158, 141, 140, 157), (159, 142, 141, 158), (160, 143, 142, 159), (161, 144, 143, 160), (162, 145, 144, 161), (146, 145, 162, 163), (147, 146, 163, 164), (148, 147, 164, 165), (149, 148, 165, 166), (151, 135, 152, 575), (169, 168, 151, 575), (170, 153, 151, 168), (561, 575, 152, 521), (173, 156, 154, 172), (170, 171, 155, 153), (172, 154, 155, 171), (174, 157, 156, 173), (175, 158, 157, 174), (176, 159, 158, 175), (177, 160, 159, 176), (178, 161, 160, 177), (179, 162, 161, 178), (180, 163, 162, 179), (164, 163, 180, 181), (165, 164, 181, 182), (166, 165, 182, 183), (186, 170, 168, 606), (560, 606, 168, 169), (187, 171, 170, 186), (188, 172, 171, 187), (189, 173, 172, 188), (190, 174, 173, 189), (191, 175, 174, 190), (192, 176, 175, 191), (193, 177, 176, 192), (194, 178, 177, 193), (195, 179, 178, 194), (196, 180, 179, 195), (198, 181, 180, 196), (181, 198, 197, 182), (182, 197, 199, 183), (201, 187, 186, 437), (721, 437, 186, 606), (202, 188, 187, 201), (203, 189, 188, 202), (204, 190, 189, 203), (205, 191, 190, 204), (206, 192, 191, 205), (207, 193, 192, 206), (208, 194, 193, 207), (209, 195, 194, 208), (196, 195, 209, 456), (197, 210, 212, 199), (198, 211, 210, 197), (456, 211, 198, 196), (214, 202, 201, 226), (201, 437, 436, 226), (215, 203, 202, 214), (216, 204, 203, 215), (217, 205, 204, 216), (218, 206, 205, 217), (219, 207, 206, 218), (220, 208, 207, 219), (221, 209, 208, 220), (210, 222, 224, 212), (211, 223, 222, 210), (477, 223, 211, 456), (228, 215, 214, 227), (229, 216, 215, 228), (230, 217, 216, 229), (231, 218, 217, 230), (232, 219, 218, 231), (233, 220, 219, 232), (234, 221, 220, 233), (456, 209, 221, 477), (222, 235, 237, 224), (223, 236, 235, 222), (244, 236, 223, 477), (227, 214, 226, 443), (226, 436, 438, 443), (227, 443, 459, 503), (503, 252, 228, 227), (239, 230, 229, 251), (229, 228, 252, 251), (240, 231, 230, 239), (241, 232, 231, 240), (242, 233, 232, 241), (243, 234, 233, 242), (245, 244, 234, 243), (477, 221, 234, 244), (235, 246, 248, 237), (245, 247, 236, 244), (236, 247, 246, 235), (254, 240, 239, 253), (255, 241, 240, 254), (256, 242, 241, 255), (257, 243, 242, 256), (257, 275, 245, 243), (246, 247, 258, 259), (275, 258, 247, 245), (248, 246, 259, 260), (250, 251, 252, 267), (270, 253, 250, 269), (253, 239, 251, 250), (252, 503, 268, 267), (271, 254, 253, 270), (272, 255, 254, 271), (273, 256, 255, 272), (274, 257, 256, 273), (258, 275, 276, 277), (259, 258, 277, 278), (420, 262, 261, 418), (261, 445, 426, 418), (261, 263, 711, 445), (263, 261, 262, 264), (262, 420, 448, 486), (262, 486, 709, 264), (265, 263, 264, 474), (264, 709, 493, 474), (265, 475, 484, 712), (265, 712, 711, 263), (266, 267, 268, 284), (266, 284, 283, 730), (269, 250, 267, 266), (268, 453, 281, 284), (730, 732, 269, 266), (285, 271, 270, 733), (732, 733, 270, 269), (286, 272, 271, 285), (287, 273, 272, 286), (275, 257, 274, 276), (274, 273, 287, 288), (276, 274, 288, 289), (277, 276, 289, 290), (278, 277, 290, 291), (280, 589, 590, 283), (280, 282, 619, 589), (282, 280, 281, 476), (283, 284, 281, 280), (489, 488, 282, 476), (282, 488, 607, 619), (293, 286, 285, 605), (285, 733, 603, 605), (287, 286, 293, 294), (288, 287, 294, 295), (289, 288, 295, 296), (290, 289, 296, 297), (291, 290, 297, 298), (294, 293, 300, 301), (295, 294, 301, 302), (296, 295, 302, 303), (297, 296, 303, 304), (298, 297, 304, 305), (312, 301, 300, 648), (300, 293, 605, 604), (302, 301, 312, 313), (303, 302, 313, 314), (304, 303, 314, 315), (305, 304, 315, 316), (310, 311, 307, 309), (307, 311, 495, 492), (714, 308, 307, 492), (309, 307, 308, 319), (434, 708, 308, 714), (320, 310, 309, 318), (310, 320, 336, 624), (494, 495, 311, 608), (624, 608, 311, 310), (313, 312, 321, 322), (314, 313, 322, 323), (315, 314, 323, 324), (316, 315, 324, 325), (318, 309, 319, 331), (334, 320, 318, 333), (332, 331, 319, 706), (708, 706, 319, 308), (335, 336, 320, 334), (321, 338, 337, 339), (321, 312, 648, 338), (322, 321, 339, 340), (323, 322, 340, 341), (324, 323, 341, 342), (325, 324, 342, 343), (327, 328, 329, 746), (327, 552, 529, 328), (328, 531, 537, 329), (330, 331, 332, 346), (347, 333, 330, 345), (333, 318, 331, 330), (332, 694, 702, 346), (348, 334, 333, 347), (349, 335, 334, 348), (547, 674, 335, 349), (335, 674, 663, 336), (336, 663, 662, 624), (337, 351, 350, 352), (337, 338, 640, 351), (338, 648, 625, 640), (339, 337, 352, 353), (340, 339, 353, 354), (341, 340, 354, 369), (369, 355, 342, 341), (343, 342, 355, 356), (345, 330, 346, 358), (360, 347, 345, 359), (346, 702, 522, 358), (361, 348, 347, 360), (528, 349, 348, 361), (350, 363, 362, 364), (350, 351, 621, 363), (351, 640, 642, 621), (352, 350, 364, 365), (353, 352, 365, 366), (354, 353, 366, 367), (368, 370, 355, 369), (356, 355, 370, 371), (359, 345, 358, 523), (373, 360, 359, 579), (361, 360, 373, 527), (613, 380, 362, 622), (622, 362, 363, 656), (380, 374, 364, 362), (365, 364, 374, 375), (366, 365, 375, 383), (385, 367, 366, 383), (367, 368, 369, 354), (385, 576, 368, 367), (576, 376, 370, 368), (371, 370, 376, 377), (374, 380, 379, 381), (375, 374, 381, 382), (654, 386, 376, 576), (377, 376, 386, 387), (380, 613, 636, 379), (381, 379, 645, 394), (383, 375, 382, 384), (382, 381, 394, 395), (385, 383, 384, 397), (384, 382, 395, 396), (387, 386, 400, 401), (390, 391, 389, 392), (390, 566, 558, 391), (391, 558, 574, 599), (393, 390, 392, 406), (392, 403, 404, 406), (408, 425, 393, 406), (393, 637, 566, 390), (397, 384, 396, 398), (397, 398, 399, 654), (576, 385, 397, 654), (654, 399, 400, 386), (400, 399, 759, 514), (514, 414, 401, 400), (406, 404, 405, 408), (408, 405, 407, 423), (410, 411, 409, 413), (410, 428, 424, 423), (411, 410, 423, 407), (413, 409, 412, 468), (413, 449, 428, 410), (418, 426, 427, 419), (420, 418, 419, 421), (419, 427, 433, 429), (420, 421, 422, 448), (421, 419, 429, 444), (422, 421, 444, 465), (422, 465, 458, 441), (423, 424, 425, 408), (424, 628, 600, 425), (425, 600, 637, 393), (426, 452, 450, 427), (427, 450, 451, 433), (428, 449, 598, 675), (428, 675, 628, 424), (429, 433, 462, 464), (431, 432, 430, 705), (430, 693, 694, 705), (434, 435, 431, 708), (431, 705, 706, 708), (435, 441, 432, 431), (872, 430, 432, 457), (433, 451, 470, 462), (486, 448, 435, 434), (436, 731, 440, 438), (731, 436, 437, 721), (438, 440, 439, 442), (439, 454, 471, 463), (440, 455, 454, 439), (448, 422, 441, 435), (441, 458, 457, 432), (443, 438, 442, 459), (442, 439, 463, 473), (444, 429, 464, 483), (446, 447, 445, 711), (445, 447, 452, 426), (447, 460, 461, 452), (568, 460, 447, 446), (468, 469, 449, 413), (579, 598, 449, 469), (450, 466, 467, 451), (451, 467, 487, 470), (452, 461, 466, 450), (453, 473, 476, 281), (503, 459, 453, 268), (454, 484, 475, 471), (455, 485, 484, 454), (455, 440, 731, 500), (873, 872, 457, 506), (458, 465, 499, 507), (458, 507, 506, 457), (459, 442, 473, 453), (460, 538, 539, 461), (461, 539, 569, 466), (462, 470, 518, 517), (463, 471, 472, 489), (464, 462, 517, 516), (465, 444, 483, 499), (467, 504, 505, 487), (569, 504, 467, 466), (672, 626, 468, 412), (626, 580, 469, 468), (470, 487, 511, 518), (471, 475, 491, 472), (472, 491, 490, 496), (473, 463, 489, 476), (475, 265, 474, 491), (478, 479, 480, 502), (479, 478, 498, 700), (479, 700, 586, 707), (480, 481, 482, 508), (707, 481, 480, 479), (481, 707, 698, 697), (697, 704, 482, 481), (482, 740, 763, 508), (483, 464, 516, 515), (500, 501, 485, 455), (712, 484, 485, 578), (486, 434, 714, 709), (488, 496, 494, 607), (489, 472, 496, 488), (490, 493, 492, 495), (491, 474, 493, 490), (709, 714, 492, 493), (495, 494, 496, 490), (498, 478, 497, 629), (497, 478, 502, 509), (497, 509, 505, 504), (569, 629, 497, 504), (630, 555, 498, 629), (499, 483, 515, 808), (499, 808, 803, 507), (500, 644, 565, 501), (500, 731, 721, 644), (578, 485, 501, 577), (501, 565, 609, 577), (502, 480, 508, 510), (505, 758, 511, 487), (506, 748, 741, 873), (507, 803, 748, 506), (508, 763, 764, 510), (509, 502, 510, 757), (509, 757, 758, 505), (510, 764, 765, 757), (511, 829, 825, 518), (515, 813, 809, 808), (516, 817, 813, 515), (517, 821, 817, 516), (518, 825, 821, 517), (701, 692, 519, 60), (520, 550, 551, 521), (562, 561, 521, 551), (523, 358, 522, 597), (522, 702, 699, 594), (523, 598, 579, 359), (536, 535, 524, 526), (524, 548, 549, 525), (526, 524, 525, 556), (525, 549, 554, 555), (609, 536, 526, 567), (528, 361, 527, 540), (527, 373, 580, 591), (547, 349, 528, 541), (529, 530, 531, 328), (553, 563, 530, 529), (595, 696, 531, 530), (533, 534, 532, 601), (583, 601, 532, 584), (691, 584, 532, 692), (581, 550, 533, 601), (692, 532, 534, 519), (546, 545, 535, 536), (535, 562, 548, 524), (565, 546, 536, 609), (696, 695, 537, 531), (741, 329, 537, 873), (537, 695, 872, 873), (568, 567, 538, 460), (538, 556, 630, 539), (539, 630, 629, 569), (541, 528, 540, 588), (540, 527, 591, 587), (541, 588, 593, 720), (543, 544, 542, 573), (542, 615, 614, 572), (543, 573, 697, 698), (615, 542, 544, 690), (544, 543, 710, 618), (560, 169, 545, 546), (545, 561, 562, 535), (575, 561, 545, 169), (546, 565, 644, 560), (547, 639, 638, 674), (547, 541, 720, 639), (548, 641, 669, 549), (549, 669, 585, 554), (550, 581, 641, 551), (553, 529, 552, 559), (552, 327, 742, 564), (554, 585, 586, 700), (556, 525, 555, 630), (700, 498, 555, 554), (567, 526, 556, 538), (558, 559, 557, 574), (559, 552, 564, 557), (566, 553, 559, 558), (721, 606, 560, 644), (641, 548, 562, 551), (566, 637, 563, 553), (563, 596, 595, 530), (600, 596, 563, 637), (577, 609, 567, 568), (578, 577, 568, 446), (570, 725, 726, 571), (572, 570, 571, 703), (571, 726, 739, 713), (573, 542, 572, 703), (572, 614, 620, 570), (573, 703, 704, 697), (711, 712, 578, 446), (580, 373, 579, 469), (653, 591, 580, 626), (583, 584, 582, 715), (582, 617, 616, 618), (643, 602, 583, 715), (617, 582, 584, 691), (585, 643, 678, 586), (588, 540, 587, 592), (587, 591, 653, 668), (589, 664, 661, 590), (670, 664, 589, 619), (590, 661, 660, 680), (730, 283, 590, 680), (593, 588, 592, 651), (668, 652, 592, 587), (593, 651, 727, 718), (594, 595, 596, 627), (594, 627, 597, 522), (594, 699, 696, 595), (628, 627, 596, 600), (598, 523, 597, 675), (602, 581, 601, 583), (602, 669, 641, 581), (604, 605, 603, 612), (603, 734, 610, 612), (648, 300, 604, 625), (607, 494, 608, 623), (611, 612, 610, 633), (632, 642, 611, 633), (640, 625, 611, 642), (625, 604, 612, 611), (724, 723, 613, 622), (737, 620, 614, 729), (729, 614, 615, 55), (690, 544, 618, 616), (618, 710, 715, 582), (619, 607, 623, 670), (620, 738, 725, 570), (656, 363, 621, 635), (650, 724, 622, 656), (623, 608, 624, 662), (675, 597, 627, 628), (631, 632, 633, 667), (649, 634, 631, 659), (658, 659, 631, 667), (634, 635, 632, 631), (633, 610, 660, 667), (635, 621, 642, 632), (650, 656, 635, 634), (645, 379, 636, 655), (723, 657, 636, 613), (646, 647, 638, 639), (638, 647, 666, 679), (639, 720, 717, 646), (669, 602, 643, 585), (646, 717, 722, 673), (673, 649, 647, 646), (650, 634, 649, 673), (649, 659, 666, 647), (651, 592, 652, 677), (651, 677, 735, 727), (655, 636, 657, 671), (719, 728, 657, 723), (664, 665, 658, 661), (658, 665, 666, 659), (734, 680, 660, 610), (667, 660, 661, 658), (662, 676, 670, 623), (663, 679, 676, 662), (676, 665, 664, 670), (679, 666, 665, 676), (728, 736, 671, 657), (673, 722, 724, 650), (674, 638, 679, 663), (678, 698, 707, 586), (715, 710, 678, 643), (732, 730, 680, 734), (0, 1, 866, 867, 868, 860, 859, 681, 25, 26, 27, 28, 29, 30, 31, 41, 32, 33, 43, 44, 45, 46, 47, 48, 49, 50, 51, 52, 53, 54, 74, 87, 88, 103, 118, 133, 134, 148, 149, 166, 183, 199, 212, 224, 237, 248, 260, 259, 278, 291, 298, 305, 316, 325, 343, 356, 371, 377, 387, 401, 414, 514, 759, 399, 398, 396, 395, 394, 645, 655, 671, 736, 735, 677, 652, 668, 653, 626, 672, 412, 409, 411, 407, 405, 404, 403, 392, 389, 391, 599, 574, 557, 564, 742, 744, 754, 798, 801, 806, 811, 815, 819, 823, 827, 831, 835, 834, 837, 839, 841, 842, 845, 847, 750, 749, 752, 852, 856, 861, 869, 870, 871, 864, 862, 857, 853, 851, 850, 849, 848, 846, 843, 840, 838, 836, 832, 828, 824, 820, 816, 812, 807, 802, 799, 797, 796, 795, 794, 793, 792, 791, 790, 768, 766, 767, 789, 770, 769, 771, 772, 760, 756, 755, 512, 513, 686, 687, 688, 689, 788, 787, 786, 785, 784, 783, 782, 781, 780, 779, 778, 777, 774, 773, 775, 776, 417, 416, 415, 402, 388, 378, 372, 357, 344, 326, 317, 306, 299, 292, 279, 249, 238, 225, 213, 200, 185, 184, 167, 150, 685, 684, 682, 683, 854, 858, 863, 865, 24, 23, 22, 21, 20, 19, 18, 17, 16, 15, 14, 13, 12, 11, 10, 9, 8, 7, 6, 5, 4, 3, 2), (693, 430, 872, 695), (699, 702, 694, 693), (706, 705, 694, 332), (695, 696, 699, 693), (710, 543, 698, 678), (703, 571, 713, 704), (704, 713, 740, 482), (713, 739, 844, 740), (717, 718, 719, 722), (720, 593, 718, 717), (718, 727, 728, 719), (722, 719, 723, 724), (725, 749, 750, 726), (726, 750, 847, 739), (727, 735, 736, 728), (747, 737, 729, 743), (733, 732, 734, 603), (737, 751, 738, 620), (738, 752, 749, 725), (739, 847, 845, 844), (740, 844, 841, 763), (741, 745, 746, 329), (746, 753, 742, 327), (859, 747, 743, 681), (753, 754, 744, 742), (748, 761, 745, 741), (745, 762, 753, 746), (747, 855, 751, 737), (860, 855, 747, 859), (751, 852, 752, 738), (762, 798, 754, 753), (757, 765, 833, 758), (758, 833, 829, 511), (761, 800, 762, 745), (803, 804, 761, 748), (763, 841, 839, 764), (764, 839, 837, 765), (765, 837, 834, 833), (800, 801, 798, 762), (804, 805, 800, 761), (805, 806, 801, 800), (808, 809, 804, 803), (809, 810, 805, 804), (810, 811, 806, 805), (813, 814, 810, 809), (814, 815, 811, 810), (817, 818, 814, 813), (818, 819, 815, 814), (821, 822, 818, 817), (822, 823, 819, 818), (825, 826, 822, 821), (826, 827, 823, 822), (829, 830, 826, 825), (830, 831, 827, 826), (833, 834, 830, 829), (834, 835, 831, 830), (844, 845, 842, 841), (855, 856, 852, 751), (860, 861, 856, 855), (868, 869, 861, 860)])
me_terrain_1_16.polygons.foreach_set('use_smooth', [True] * 692)
me_terrain_1_16.remesh_mode = 'QUAD'
me_terrain_1_16.update()

# ---- objects
ob_terrain_1_16 = bpy.data.objects.new('Terrain_1-16', me_terrain_1_16)

# ---- transforms, parenting, visibility, modifiers, constraints
ob_terrain_1_16.location = (-25.0, -24.37, 0.7112)
ob_terrain_1_16.rotation_euler = (1.571, -0.0, 0.0)

# ---- collection membership
col_collection.objects.link(ob_terrain_1_16)

# ---- scene / render settings (as saved in the file)
scene.frame_start = 1; scene.frame_end = 250; scene.frame_set(1)
scene.render.engine = 'BLENDER_EEVEE_NEXT'
scene.cycles.sampling_pattern = 'TABULATED_SOBOL'
scene.cycles.use_light_tree = False
scene.view_settings.view_transform = 'Filmic'
bpy.context.view_layer.update()

# ---- added for rendering (the .blend has no active camera and no usable light): camera, sun
cam_auto = bpy.data.cameras.new('AutoCamera')
cam_auto.lens = 50.0
cam_auto.sensor_width = 36.0
cam_auto.clip_end = 1149.96
ob_auto_camera = bpy.data.objects.new('AutoCamera', cam_auto)
scene.collection.objects.link(ob_auto_camera)
ob_auto_camera.location = (40.5318, -103.631, 54.0895)
ob_auto_camera.rotation_euler = (1.09748, -7.21219e-08, 0.694738)
scene.camera = ob_auto_camera
light_auto_sun = bpy.data.lights.new('AutoSun', 'SUN')
light_auto_sun.energy = 3.0
light_auto_sun.angle = 0.0523599
ob_auto_sun = bpy.data.objects.new('AutoSun', light_auto_sun)
scene.collection.objects.link(ob_auto_sun)
ob_auto_sun.rotation_euler = (0.872665, 0.174533, 0.523599)
bpy.context.view_layer.update()
